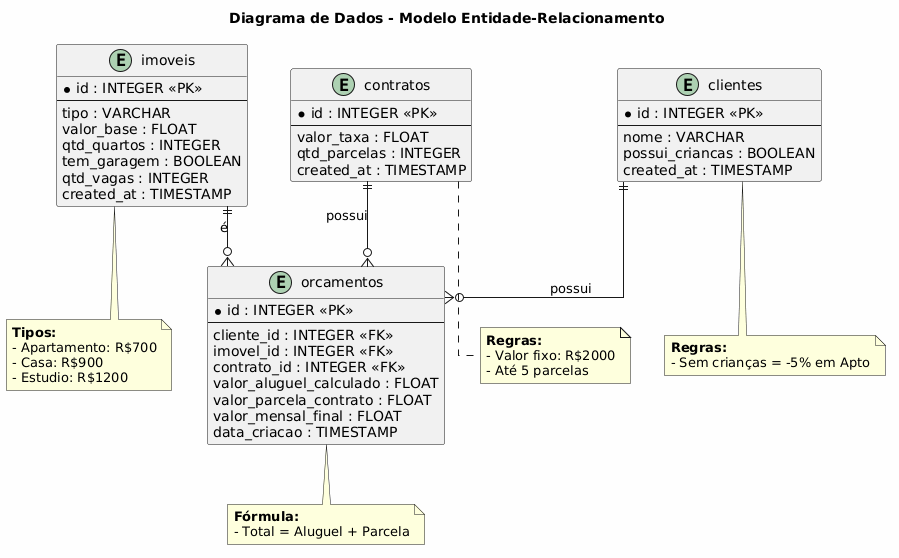

The diagram above was rendered by PlantUML. Its source (embedded in the PNG):
@startuml
' ========================================
' Diagrama Entidade-Relacionamento
' Modelo de Dados - Imobiliária R.M
' ========================================

skinparam backgroundColor #FEFEFE
skinparam linetype ortho

title Diagrama de Dados - Modelo Entidade-Relacionamento

' ========================================
' Entidades
' ========================================

entity "clientes" as c {
  * id : INTEGER <<PK>>
  --
  nome : VARCHAR
  possui_criancas : BOOLEAN
  created_at : TIMESTAMP
}

entity "imoveis" as i {
  * id : INTEGER <<PK>>
  --
  tipo : VARCHAR
  valor_base : FLOAT
  qtd_quartos : INTEGER
  tem_garagem : BOOLEAN
  qtd_vagas : INTEGER
  created_at : TIMESTAMP
}

entity "contratos" as ct {
  * id : INTEGER <<PK>>
  --
  valor_taxa : FLOAT
  qtd_parcelas : INTEGER
  created_at : TIMESTAMP
}

entity "orcamentos" as o {
  * id : INTEGER <<PK>>
  --
  cliente_id : INTEGER <<FK>>
  imovel_id : INTEGER <<FK>>
  contrato_id : INTEGER <<FK>>
  valor_aluguel_calculado : FLOAT
  valor_parcela_contrato : FLOAT
  valor_mensal_final : FLOAT
  data_criacao : TIMESTAMP
}

' ========================================
' Relacionamentos
' ========================================

c ||--o{ o : "possui"
i ||--o{ o : "é"
ct ||--o{ o : "possui"

' ========================================
' Notas
' ========================================

note bottom of c
  **Regras:**
  - Sem crianças = -5% em Apto
end note

note bottom of i
  **Tipos:**
  - Apartamento: R$700
  - Casa: R$900
  - Estudio: R$1200
end note

note bottom of ct
  **Regras:**
  - Valor fixo: R$2000
  - Até 5 parcelas
end note

note bottom of o
  **Fórmula:**
  - Total = Aluguel + Parcela
end note

@enduml